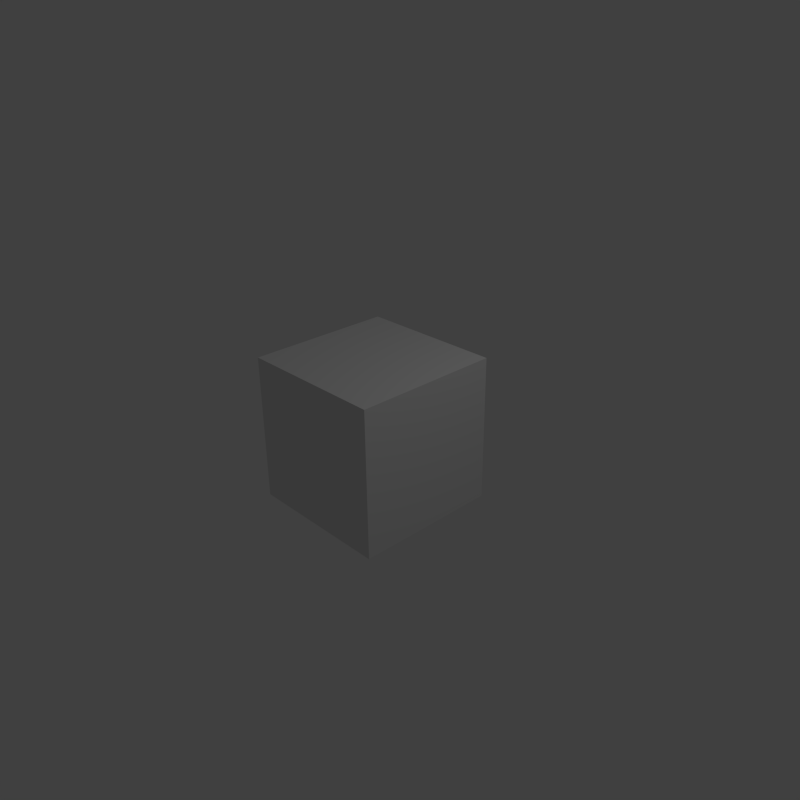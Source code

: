 # Source: lookback.blend  (saved by Blender 2.63.0; exported with 4.5.12 LTS)
import bpy
from mathutils import Matrix  # noqa: F401  (used for matrix-valued properties, if any)

bpy.ops.wm.read_factory_settings(use_empty=True)
scene = bpy.context.scene
scene.name = 'Scene'

# ---- collections
col_collection_1 = bpy.data.collections.new('Collection 1'); scene.collection.children.link(col_collection_1)

# ---- materials (node trees are filled in below, after node groups)
mat_material = bpy.data.materials.new('Material')
mat_material.alpha_threshold = 0.0
mat_material.use_transparent_shadow = False
mat_material.roughness = 0.5
mat_material.line_color = (0.0, 0.0, 0.0, 1.0)

# ---- material node trees

# ---- world
world_world = bpy.data.worlds.new('World'); scene.world = world_world
world_world.color = (0.05088, 0.05088, 0.05088)
world_world.use_sun_shadow = False
world_world.sun_shadow_jitter_overblur = 0.0
world_world.cycles.sampling_method = 'MANUAL'
world_world.cycles.sample_map_resolution = 256

# ---- cameras
cam_camera = bpy.data.cameras.new('Camera')
cam_camera.clip_end = 100.0
cam_camera.lens = 35.0
cam_camera.sensor_width = 32.0
cam_camera.sensor_height = 18.0
cam_camera.ortho_scale = 7.314
cam_camera.dof.focus_distance = 0.0
cam_camera.dof.aperture_fstop = 128.0

# ---- lights
light_lamp = bpy.data.lights.new('Lamp', 'POINT')
light_lamp.transmission_factor = 0.0
light_lamp.cutoff_distance = 30.0
light_lamp.energy = 100.0
light_lamp.shadow_buffer_clip_start = 1.001
light_lamp.shadow_soft_size = 0.1
light_lamp.shadow_maximum_resolution = 0.006
light_lamp.use_absolute_resolution = True
light_lamp.cycles.use_multiple_importance_sampling = False

# ---- meshes
me_cube = bpy.data.meshes.new('Cube')
me_cube.from_pydata([(1.0, 1.0, -1.0), (1.0, -1.0, -1.0), (-1.0, -1.0, -1.0), (-1.0, 1.0, -1.0), (1.0, 1.0, 1.0), (1.0, -1.0, 1.0), (-1.0, -1.0, 1.0), (-1.0, 1.0, 1.0)], [], [(0, 1, 2, 3), (4, 7, 6, 5), (0, 4, 5, 1), (1, 5, 6, 2), (2, 6, 7, 3), (4, 0, 3, 7)])
me_cube.materials.append(mat_material)
me_cube.use_remesh_preserve_volume = False
me_cube.use_remesh_preserve_attributes = False
me_cube.use_mirror_vertex_groups = False
me_cube.update()

# ---- objects
ob_cube = bpy.data.objects.new('Cube', me_cube)
ob_lamp = bpy.data.objects.new('Lamp', light_lamp)
ob_camera = bpy.data.objects.new('Camera', cam_camera)

# ---- transforms, parenting, visibility, modifiers, constraints
ob_cube.location = (0.0, 0.0, 0.0)
ob_cube.lock_rotations_4d = False
ob_cube.empty_display_type = 'ARROWS'
ob_cube.lineart.crease_threshold = 0.0
ob_lamp.location = (4.076, 1.005, 5.904)
ob_lamp.rotation_euler = (0.6503, 0.05522, 1.866)
ob_lamp.lock_rotations_4d = False
ob_lamp.empty_display_type = 'ARROWS'
ob_lamp.color = (0.0, 0.0, 0.0, 0.0)
ob_lamp.lineart.crease_threshold = 0.0
ob_camera.location = (7.481, -6.508, 5.344)
ob_camera.rotation_euler = (1.109, 0.01082, 0.8149)
ob_camera.lock_rotations_4d = False
ob_camera.empty_display_type = 'ARROWS'
ob_camera.color = (0.0, 0.0, 0.0, 0.0)
ob_camera.display_type = 'WIRE'
ob_camera.lineart.crease_threshold = 0.0

# ---- collection membership
col_collection_1.objects.link(ob_cube)
col_collection_1.objects.link(ob_lamp)
col_collection_1.objects.link(ob_camera)

# ---- scene / render settings (as saved in the file)
scene.camera = ob_camera
scene.frame_start = 0; scene.frame_end = 3; scene.frame_set(40)
scene.render.engine = 'BLENDER_EEVEE_NEXT'
scene.render.image_settings.file_format = 'TIFF'
scene.render.image_settings.color_mode = 'RGB'
scene.render.image_settings.compression = 90
scene.render.resolution_x = 200
scene.render.resolution_y = 200
scene.render.fps = 12
scene.render.dither_intensity = 0.0
scene.cycles.use_denoising = False
scene.cycles.samples = 10
scene.cycles.sampling_pattern = 'TABULATED_SOBOL'
scene.cycles.light_sampling_threshold = 0.0
scene.cycles.use_adaptive_sampling = False
scene.cycles.use_light_tree = False
scene.cycles.blur_glossy = 0.0
scene.cycles.volume_bounces = 1
scene.cycles.pixel_filter_type = 'GAUSSIAN'
scene.cycles.sample_clamp_indirect = 0.0
scene.view_settings.view_transform = 'Standard'
bpy.context.view_layer.update()

